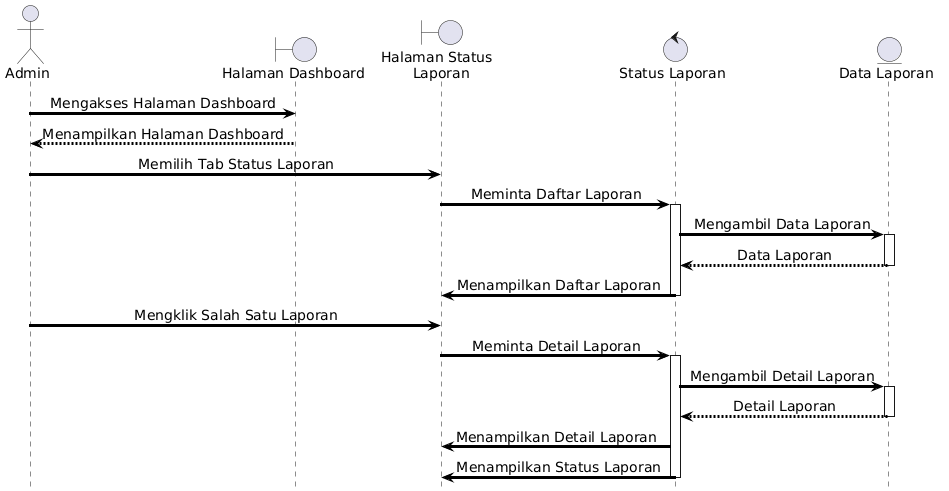

The diagram above was rendered by PlantUML. Its source (embedded in the PNG):
@startuml
skinparam shadowing false
skinparam ArrowThickness 3
skinparam ArrowColor black
skinparam ParticipantBorderThickness 3
skinparam LifeLineBorderThickness 2
skinparam DefaultFontName Arial
skinparam DefaultFontStyle bold
skinparam DefaultFontSize 14
skinparam SequenceMessageAlign center

hide footbox

actor Admin

boundary "Halaman Dashboard" as Dashboard

boundary "Halaman Status \n Laporan" as StatusPage

control "Status Laporan" as Status

entity "Data Laporan" as DataLaporan

Admin -> Dashboard : Mengakses Halaman Dashboard

Dashboard --> Admin : Menampilkan Halaman Dashboard

Admin -> StatusPage : Memilih Tab Status Laporan

StatusPage -> Status : Meminta Daftar Laporan

activate Status

Status -> DataLaporan : Mengambil Data Laporan

activate DataLaporan
DataLaporan --> Status : Data Laporan
deactivate DataLaporan

Status -> StatusPage : Menampilkan Daftar Laporan

deactivate Status

Admin -> StatusPage : Mengklik Salah Satu Laporan

StatusPage -> Status : Meminta Detail Laporan

activate Status

Status -> DataLaporan : Mengambil Detail Laporan

activate DataLaporan
DataLaporan --> Status : Detail Laporan
deactivate DataLaporan

Status -> StatusPage : Menampilkan Detail Laporan

Status -> StatusPage : Menampilkan Status Laporan

deactivate Status
@enduml